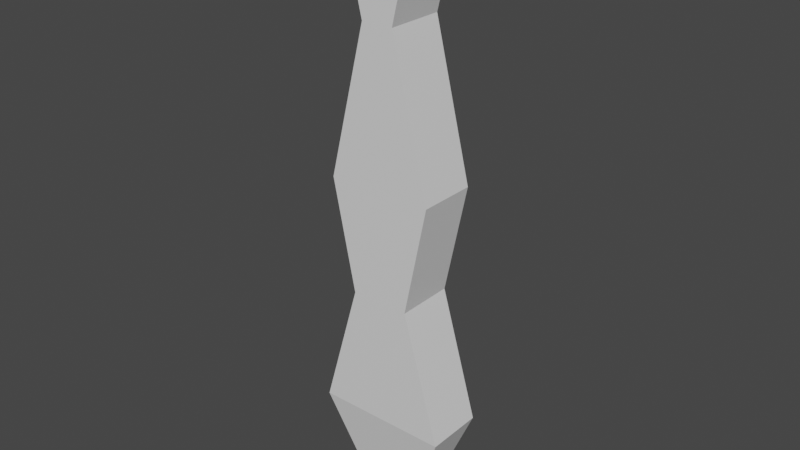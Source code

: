 # Source: arm.blend  (saved by Blender 2.83.19; exported with 4.5.12 LTS)
import bpy
from mathutils import Matrix  # noqa: F401  (used for matrix-valued properties, if any)

bpy.ops.wm.read_factory_settings(use_empty=True)
scene = bpy.context.scene
scene.name = 'Scene'

# ---- collections
col_collection = bpy.data.collections.new('Collection'); scene.collection.children.link(col_collection)

# ---- materials (node trees are filled in below, after node groups)
mat_material = bpy.data.materials.new('Material')
mat_material.alpha_threshold = 0.0
mat_material.use_transparent_shadow = False
mat_material.line_color = (0.0, 0.0, 0.0, 1.0)

# ---- material node trees
mat_material.use_nodes = True; mat_material.node_tree.nodes.clear()
_N = mat_material.node_tree.nodes; _L = mat_material.node_tree.links
n0 = _N.new('ShaderNodeOutputMaterial'); n0.name = 'Material Output'; n0.location = (300, 300)
n1 = _N.new('ShaderNodeBsdfPrincipled'); n1.name = 'Principled BSDF'; n1.location = (10, 300)
n1.distribution = 'GGX'
n1.subsurface_method = 'BURLEY'
n1.inputs[2].default_value = 0.4
n1.inputs[3].default_value = 1.45
n1.inputs[27].default_value = (0.0, 0.0, 0.0, 1.0)
n1.inputs[28].default_value = 1.0
_L.new(n1.outputs[0], n0.inputs[0])
n0.is_active_output = True

# ---- world
world_world = bpy.data.worlds.new('World'); scene.world = world_world
world_world.use_nodes = True; world_world.node_tree.nodes.clear()
_N = world_world.node_tree.nodes; _L = world_world.node_tree.links
n0 = _N.new('ShaderNodeOutputWorld'); n0.name = 'World Output'; n0.location = (300, 300)
n1 = _N.new('ShaderNodeBackground'); n1.name = 'Background'; n1.location = (10, 300)
n1.inputs[0].default_value = (0.05088, 0.05088, 0.05088, 1.0)
_L.new(n1.outputs[0], n0.inputs[0])
n0.is_active_output = True
world_world.color = (0.05088, 0.05088, 0.05088)
world_world.use_sun_shadow = False
world_world.sun_shadow_jitter_overblur = 0.0

# ---- meshes
me_cube = bpy.data.meshes.new('Cube')
me_cube.from_pydata([(0.4416, 0.1919, 0.6463), (0.185, 0.08042, -0.01565), (0.4416, -0.1919, 0.6463), (0.185, -0.08042, -0.01565), (-0.4416, 0.1919, 0.6463), (-0.185, 0.08042, -0.01565), (-0.4416, -0.1919, 0.6463), (-0.185, -0.08042, -0.01565), (0.1938, 0.1919, 1.502), (0.1938, -0.1919, 1.502), (-0.1938, 0.1919, 1.502), (-0.1938, -0.1919, 1.502), (0.3469, 0.1919, 2.234), (0.3469, -0.1919, 2.234), (-0.3469, 0.1919, 2.234), (-0.3469, -0.1919, 2.234), (0.1043, 0.1919, 3.217), (0.1043, -0.1919, 3.217), (-0.1043, 0.1919, 3.217), (-0.1043, -0.1919, 3.217), (0.1872, 0.1919, 3.559), (0.1872, -0.1919, 3.559), (-0.1872, 0.1919, 3.559), (-0.1872, -0.1919, 3.559), (0.06003, 0.1931, 3.917), (0.06003, -0.1931, 3.917), (-0.06003, 0.1931, 3.917), (-0.06003, -0.1931, 3.917)], [], [(0, 4, 10, 8), (3, 2, 6, 7), (7, 6, 4, 5), (5, 1, 3, 7), (1, 0, 2, 3), (5, 4, 0, 1), (8, 10, 14, 12), (6, 2, 9, 11), (4, 6, 11, 10), (2, 0, 8, 9), (13, 12, 16, 17), (9, 8, 12, 13), (10, 11, 15, 14), (11, 9, 13, 15), (18, 19, 23, 22), (14, 15, 19, 18), (15, 13, 17, 19), (12, 14, 18, 16), (20, 22, 26, 24), (19, 17, 21, 23), (16, 18, 22, 20), (17, 16, 20, 21), (24, 26, 27, 25), (21, 20, 24, 25), (22, 23, 27, 26), (23, 21, 25, 27)])
_uv = me_cube.uv_layers.new(name='UVMap')
_uv.uv.foreach_set('vector', [0.625, 0.5, 0.625, 0.25, 0.625, 0.25, 0.625, 0.5, 0.375, 0.75, 0.625, 0.75, 0.625, 1.0, 0.375, 1.0, 0.375, 0.0, 0.625, 0.0, 0.625, 0.25, 0.375, 0.25, 0.125, 0.5, 0.375, 0.5, 0.375, 0.75, 0.125, 0.75, 0.375, 0.5, 0.625, 0.5, 0.625, 0.75, 0.375, 0.75, 0.375, 0.25, 0.625, 0.25, 0.625, 0.5, 0.375, 0.5, 0.625, 0.5, 0.625, 0.25, 0.625, 0.25, 0.625, 0.5, 0.625, 1.0, 0.625, 0.75, 0.625, 0.75, 0.625, 1.0, 0.625, 0.25, 0.625, 0.0, 0.625, 0.0, 0.625, 0.25, 0.625, 0.75, 0.625, 0.5, 0.625, 0.5, 0.625, 0.75, 0.625, 0.75, 0.625, 0.5, 0.625, 0.5, 0.625, 0.75, 0.625, 0.75, 0.625, 0.5, 0.625, 0.5, 0.625, 0.75, 0.625, 0.25, 0.625, 0.0, 0.625, 0.0, 0.625, 0.25, 0.625, 1.0, 0.625, 0.75, 0.625, 0.75, 0.625, 1.0, 0.625, 0.25, 0.625, 0.0, 0.625, 0.0, 0.625, 0.25, 0.625, 0.25, 0.625, 0.0, 0.625, 0.0, 0.625, 0.25, 0.625, 1.0, 0.625, 0.75, 0.625, 0.75, 0.625, 1.0, 0.625, 0.5, 0.625, 0.25, 0.625, 0.25, 0.625, 0.5, 0.625, 0.5, 0.625, 0.25, 0.625, 0.25, 0.625, 0.5, 0.625, 1.0, 0.625, 0.75, 0.625, 0.75, 0.625, 1.0, 0.625, 0.5, 0.625, 0.25, 0.625, 0.25, 0.625, 0.5, 0.625, 0.75, 0.625, 0.5, 0.625, 0.5, 0.625, 0.75, 0.625, 0.5, 0.875, 0.5, 0.875, 0.75, 0.625, 0.75, 0.625, 0.75, 0.625, 0.5, 0.625, 0.5, 0.625, 0.75, 0.625, 0.25, 0.625, 0.0, 0.625, 0.0, 0.625, 0.25, 0.625, 1.0, 0.625, 0.75, 0.625, 0.75, 0.625, 1.0])
me_cube.materials.append(mat_material)
me_cube.use_remesh_preserve_volume = False
me_cube.use_remesh_preserve_attributes = False
me_cube.use_mirror_vertex_groups = False
me_cube.update()
arm_armature = bpy.data.armatures.new('Armature')  # bones are not reproduced

# ---- objects
ob_cube = bpy.data.objects.new('Cube', me_cube)
ob_a = bpy.data.objects.new('a', arm_armature)

# ---- transforms, parenting, visibility, modifiers, constraints
ob_cube.parent = ob_a
ob_cube.location = (0.0, 0.0, 0.0)
ob_cube.lock_rotations_4d = False
ob_cube.empty_display_type = 'ARROWS'
ob_cube.lineart.crease_threshold = 0.0
_vg = ob_cube.vertex_groups.new(name='Bone')
for _i, _w in zip([0, 1, 2, 3, 4, 5, 6, 7, 8, 9, 10, 11, 12, 15], [0.9739, 0.998, 0.9477, 0.9972, 0.9477, 0.9972, 0.9739, 0.998, 0.8189, 0.1628, 0.1627, 0.8189, 0.0295, 0.02757]): _vg.add([_i], _w, 'REPLACE')
_vg = ob_cube.vertex_groups.new(name='Bone.001')
for _i, _w in zip([0, 2, 4, 6, 8, 9, 10, 11, 12, 13, 14, 15], [0.002019, 0.0522, 0.05221, 0.002027, 0.18, 0.8362, 0.8363, 0.18, 0.9227, 0.9461, 0.9475, 0.9246]): _vg.add([_i], _w, 'REPLACE')
_vg = ob_cube.vertex_groups.new(name='Bone.002')
for _i, _w in zip([12, 13, 14, 15, 16, 17, 18, 19, 20, 21, 22, 23, 24, 25, 26, 27], [0.02511, 0.02504, 0.02322, 0.02325, 0.9784, 0.9814, 0.9821, 0.9791, 0.9975, 0.9978, 0.9979, 0.9977, 0.9995, 0.9991, 0.9997, 0.9993]): _vg.add([_i], _w, 'REPLACE')
_m = ob_cube.modifiers.new('Armature', 'ARMATURE')
_m.object = ob_a
ob_a.location = (0.0, 0.0, 0.0)
ob_a.lineart.crease_threshold = 0.0

# ---- collection membership
col_collection.objects.link(ob_cube)
col_collection.objects.link(ob_a)

# ---- scene / render settings (as saved in the file)
scene.frame_start = 1; scene.frame_end = 250; scene.frame_set(1)
scene.render.engine = 'BLENDER_EEVEE_NEXT'
scene.cycles.use_denoising = False
scene.cycles.samples = 128
scene.cycles.sampling_pattern = 'TABULATED_SOBOL'
scene.cycles.use_adaptive_sampling = False
scene.cycles.use_light_tree = False
scene.view_settings.view_transform = 'Filmic'
bpy.context.view_layer.update()

# ---- added for rendering (the .blend has no active camera and no usable light): camera, sun
cam_auto = bpy.data.cameras.new('AutoCamera')
cam_auto.lens = 50.0
cam_auto.sensor_width = 36.0
cam_auto.clip_end = 1000.0
ob_auto_camera = bpy.data.objects.new('AutoCamera', cam_auto)
scene.collection.objects.link(ob_auto_camera)
ob_auto_camera.location = (3.74637, -4.49565, 4.94782)
ob_auto_camera.rotation_euler = (1.09748, -7.21219e-08, 0.694738)
scene.camera = ob_auto_camera
light_auto_sun = bpy.data.lights.new('AutoSun', 'SUN')
light_auto_sun.energy = 3.0
light_auto_sun.angle = 0.0523599
ob_auto_sun = bpy.data.objects.new('AutoSun', light_auto_sun)
scene.collection.objects.link(ob_auto_sun)
ob_auto_sun.rotation_euler = (0.872665, 0.174533, 0.523599)
bpy.context.view_layer.update()
